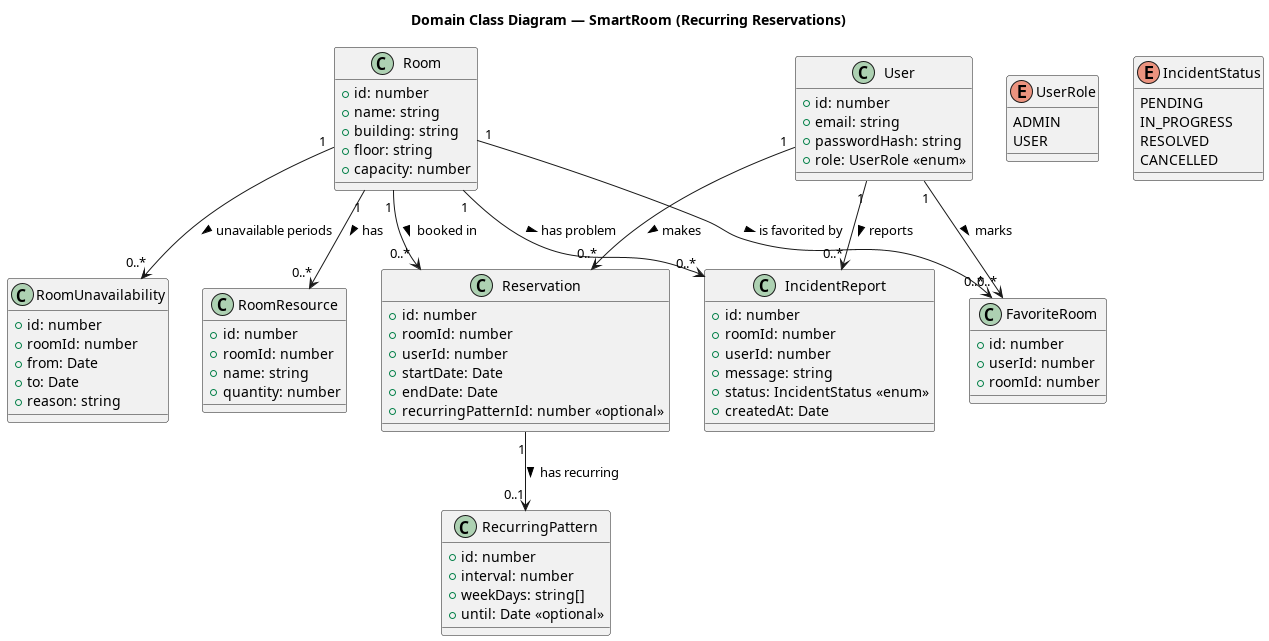

The diagram above was rendered by PlantUML. Its source (embedded in the PNG):
@startuml SmartRoom_Classes_Diagram
title Domain Class Diagram — SmartRoom (Recurring Reservations)

' ======= ENTITIES =======

class User {
    +id: number
    +email: string
    +passwordHash: string
    +role: UserRole <<enum>>
}

enum UserRole {
    ADMIN
    USER
}

class Room {
    +id: number
    +name: string
    +building: string
    +floor: string
    +capacity: number
}

class RoomResource {
    +id: number
    +roomId: number
    +name: string
    +quantity: number
}

class Reservation {
    +id: number
    +roomId: number
    +userId: number
    +startDate: Date
    +endDate: Date
    +recurringPatternId: number <<optional>>
}

class RecurringPattern {
    +id: number
    +interval: number
    +weekDays: string[]
    +until: Date <<optional>>
}

class IncidentReport {
    +id: number
    +roomId: number
    +userId: number
    +message: string
    +status: IncidentStatus <<enum>>
    +createdAt: Date
}

enum IncidentStatus {
    PENDING
    IN_PROGRESS
    RESOLVED
    CANCELLED
}

class FavoriteRoom {
    +id: number
    +userId: number
    +roomId: number
}

class RoomUnavailability {
    +id: number
    +roomId: number
    +from: Date
    +to: Date
    +reason: string
}

' ======= RELATIONSHIPS =======

User "1" --> "0..*" Reservation : makes >
Room "1" --> "0..*" Reservation : booked in >

Room "1" --> "0..*" RoomResource : has >

User "1" --> "0..*" FavoriteRoom : marks >
Room "1" --> "0..*" FavoriteRoom : is favorited by >

Room "1" --> "0..*" IncidentReport : has problem >
User "1" --> "0..*" IncidentReport : reports >

Room "1" --> "0..*" RoomUnavailability : unavailable periods >

Reservation "1" --> "0..1" RecurringPattern : has recurring >

@enduml